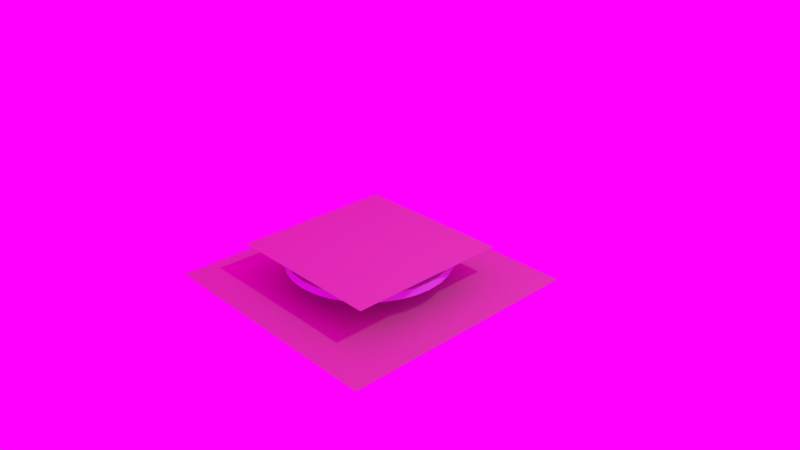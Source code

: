 # Source: Dish.blend  (saved by Blender 2.79.0; exported with 4.5.12 LTS)
import bpy
from mathutils import Matrix  # noqa: F401  (used for matrix-valued properties, if any)

bpy.ops.wm.read_factory_settings(use_empty=True)
scene = bpy.context.scene
scene.name = 'Scene'

# ---- collections
col_collection_1 = bpy.data.collections.new('Collection 1'); scene.collection.children.link(col_collection_1)

# ---- images (referenced by path relative to the original .blend; pixels are not part of the script)
import os
ASSET_DIR = os.environ.get("B2B_ASSET_DIR", "")  # directory of the original .blend (textures are referenced by path, not embedded)
HERE = os.path.dirname(os.path.abspath(__file__))  # packed textures are extracted next to this script under _unpacked/

def load_image(name, relpath, width, height, colorspace="sRGB"):
    """Load a texture the original file referenced (path relative to the .blend, or extracted next to this script)."""
    p = next((c for c in (os.path.join(HERE, relpath), os.path.join(ASSET_DIR, relpath)) if relpath and os.path.exists(c)), "")
    if p:
        img = bpy.data.images.load(p, check_existing=True)
        img.name = name
    else:  # same state as the original file: an image datablock whose file is absent (Cycles renders it pink)
        img = bpy.data.images.new(name, width, height)
        img.source = "FILE"
        img.filepath = "//" + (relpath or name)
    img.colorspace_settings.name = colorspace
    return img
img_dish_norm = load_image('Dish_norm', 'Dish_AO_dark.png', 1024, 1024, 'sRGB')
img_autumn_forest_04_4k_exr = load_image('autumn_forest_04_4k.exr', 'autumn_forest_04_4k.exr', 1024, 1024, 'Linear Rec.709')

# ---- materials (node trees are filled in below, after node groups)
mat_target_mat = bpy.data.materials.new('target_mat')
mat_target_mat.alpha_threshold = 0.0
mat_target_mat.roughness = 0.5

# ---- material node trees
mat_target_mat.use_nodes = True; mat_target_mat.node_tree.nodes.clear()
_N = mat_target_mat.node_tree.nodes; _L = mat_target_mat.node_tree.links
n0 = _N.new('ShaderNodeOutputMaterial'); n0.name = 'Вывод материала'; n0.location = (300, 300)
n1 = _N.new('ShaderNodeBsdfPrincipled'); n1.name = 'Principled BSDF'; n1.location = (34, 293)
n1.width = 150
n1.subsurface_method = 'BURLEY'
n1.inputs[0].default_value = (0.714, 0.5815, 0.4165, 1.0)
n1.inputs[3].default_value = 1.45
n1.inputs[9].default_value = (1.0, 1.0, 1.0)
n2 = _N.new('ShaderNodeTexImage'); n2.name = 'Изображение-текстура'; n2.location = (-598, 213)
n2.width = 221
n2.image = img_dish_norm
n3 = _N.new('ShaderNodeNormalMap'); n3.name = 'Карта нормалей'; n3.location = (-271, 123)
_L.new(n1.outputs[0], n0.inputs[0])
_L.new(n3.outputs[0], n1.inputs[5])
n0.is_active_output = True

# ---- world
world_world = bpy.data.worlds.new('World'); scene.world = world_world
world_world.use_nodes = True; world_world.node_tree.nodes.clear()
_N = world_world.node_tree.nodes; _L = world_world.node_tree.links
n0 = _N.new('ShaderNodeOutputWorld'); n0.name = 'Вывод окружающей среды'; n0.location = (300, 300)
n1 = _N.new('ShaderNodeBackground'); n1.name = 'Фон'; n1.location = (10, 300)
n2 = _N.new('ShaderNodeTexEnvironment'); n2.name = 'Текстура окр. среды'; n2.location = (-180, 300)
n2.width = 140
n2.image = img_autumn_forest_04_4k_exr
_L.new(n1.outputs[0], n0.inputs[0])
_L.new(n2.outputs[0], n1.inputs[0])
n0.is_active_output = True
world_world.color = (0.05088, 0.05088, 0.05088)
world_world.use_sun_shadow = False
world_world.sun_shadow_jitter_overblur = 0.0
world_world.cycles.sampling_method = 'MANUAL'

# ---- cameras
cam_camera = bpy.data.cameras.new('Camera')
cam_camera.clip_end = 100.0
cam_camera.lens = 35.0
cam_camera.sensor_width = 32.0
cam_camera.sensor_height = 18.0
cam_camera.ortho_scale = 7.314
cam_camera.dof.focus_distance = 0.0

# ---- lights
light_lamp = bpy.data.lights.new('Lamp', 'POINT')
light_lamp.transmission_factor = 0.0
light_lamp.cutoff_distance = 30.0
light_lamp.energy = 100.0
light_lamp.shadow_buffer_clip_start = 1.001
light_lamp.shadow_soft_size = 0.1
light_lamp.shadow_maximum_resolution = 0.006
light_lamp.use_absolute_resolution = True

# ---- meshes
me_001 = bpy.data.meshes.new('Плоскость.001')
me_001.from_pydata([(-1.019, -1.019, 0.0), (1.019, -1.019, 0.0), (-1.019, 1.019, 0.0), (1.019, 1.019, 0.0)], [], [(0, 1, 3, 2)])
_uv = me_001.uv_layers.new(name='UVКарта')
_uv.uv.foreach_set('vector', [0.0001, 9.998e-05, 0.9999, 9.998e-05, 0.9999, 0.9999, 9.998e-05, 0.9999])
me_001.materials.append(mat_target_mat)
me_001.use_remesh_preserve_volume = False
me_001.use_remesh_preserve_attributes = False
me_001.use_mirror_vertex_groups = False
me_001.update()
me_x = bpy.data.meshes.new('Плоскость')
me_x.from_pydata([(-1.019, -1.019, 0.0), (1.019, -1.019, 0.0), (-1.019, 1.019, 0.0), (1.019, 1.019, 0.0)], [], [(0, 1, 3, 2)])
_uv = me_x.uv_layers.new(name='UVКарта')
_uv.uv.foreach_set('vector', [0.0001, 9.998e-05, 0.9999, 9.998e-05, 0.9999, 0.9999, 9.998e-05, 0.9999])
me_x.materials.append(mat_target_mat)
me_x.use_remesh_preserve_volume = False
me_x.use_remesh_preserve_attributes = False
me_x.use_mirror_vertex_groups = False
me_x.update()
me_x_1 = bpy.data.meshes.new('Окружность')
me_x_1.from_pydata([(-1.406e-09, 0.9882, 0.0), (-0.1928, 0.9692, 0.0), (-0.3782, 0.9129, 0.0), (-0.549, 0.8216, 0.0), (-0.6987, 0.6987, 0.0), (-0.8216, 0.549, 0.0), (-0.9129, 0.3782, 0.0), (-0.9692, 0.1928, 0.0), (-0.9882, 7.798e-08, 0.0), (-0.9692, -0.1928, 0.0), (-0.9129, -0.3782, 0.0), (-0.8216, -0.549, 0.0), (-0.6987, -0.6987, 0.0), (-0.549, -0.8216, 0.0), (-0.3782, -0.9129, 0.0), (-0.1928, -0.9692, 0.0), (3.206e-07, -0.9882, 0.0), (0.1928, -0.9692, 0.0), (0.3782, -0.9129, 0.0), (0.549, -0.8216, 0.0), (0.6987, -0.6987, 0.0), (0.8216, -0.549, 0.0), (0.9129, -0.3782, 0.0), (0.9692, -0.1928, 0.0), (0.9882, 9.575e-07, 0.0), (0.9692, 0.1928, 0.0), (0.9129, 0.3782, 0.0), (0.8216, 0.549, 0.0), (0.6987, 0.6987, 0.0), (0.549, 0.8216, 0.0), (0.3782, 0.9129, 0.0), (0.1928, 0.9692, 0.0), (-1.21e-08, 0.8981, 0.0), (-0.1752, 0.8809, 0.0), (-0.3437, 0.8298, 0.0), (-0.499, 0.7468, 0.0), (-0.6351, 0.6351, 0.0), (-0.7468, 0.499, 0.0), (-0.8298, 0.3437, 0.0), (-0.8809, 0.1752, 0.0), (-0.8981, 9.684e-08, 0.0), (-0.8809, -0.1752, 0.0), (-0.8298, -0.3437, 0.0), (-0.7468, -0.499, 0.0), (-0.6351, -0.6351, 0.0), (-0.499, -0.7468, 0.0), (-0.3437, -0.8298, 0.0), (-0.1752, -0.8809, 0.0), (2.806e-07, -0.8981, 0.0), (0.1752, -0.8809, 0.0), (0.3437, -0.8298, 0.0), (0.499, -0.7468, 0.0), (0.6351, -0.6351, 0.0), (0.7468, -0.499, 0.0), (0.8298, -0.3437, 0.0), (0.8809, -0.1752, 0.0), (0.8981, 8.963e-07, 0.0), (0.8809, 0.1752, 0.0), (0.8298, 0.3437, 0.0), (0.7468, 0.499, 0.0), (0.6351, 0.6351, 0.0), (0.499, 0.7468, 0.0), (0.3437, 0.8298, 0.0), (0.1752, 0.8809, 0.0), (-1.886e-08, 0.8381, 0.0), (-0.1635, 0.822, 0.0), (-0.3207, 0.7743, 0.0), (-0.4656, 0.6968, 0.0), (-0.5926, 0.5926, 0.0), (-0.6968, 0.4656, 0.0), (-0.7743, 0.3207, 0.0), (-0.822, 0.1635, 0.0), (-0.8381, 1.11e-07, 0.0), (-0.822, -0.1635, 0.0), (-0.7743, -0.3207, 0.0), (-0.6968, -0.4656, 0.0), (-0.5926, -0.5926, 0.0), (-0.4656, -0.6968, 0.0), (-0.3207, -0.7743, 0.0), (-0.1635, -0.822, 0.0), (2.542e-07, -0.8381, 0.0), (0.1635, -0.822, 0.0), (0.3207, -0.7743, 0.0), (0.4656, -0.6968, 0.0), (0.5926, -0.5926, 0.0), (0.6968, -0.4656, 0.0), (0.7743, -0.3207, 0.0), (0.822, -0.1635, 0.0), (0.8381, 8.57e-07, 0.0), (0.822, 0.1635, 0.0), (0.7743, 0.3207, 0.0), (0.6968, 0.4656, 0.0), (0.5926, 0.5926, 0.0), (0.4656, 0.6968, 0.0), (0.3207, 0.7743, 0.0), (0.1635, 0.822, 0.0), (-2.225e-08, 0.776, 0.0), (-0.1514, 0.7611, 0.0), (-0.297, 0.717, 0.0), (-0.4311, 0.6453, 0.0), (-0.5487, 0.5487, 0.0), (-0.6453, 0.4311, 0.0), (-0.717, 0.297, 0.0), (-0.7611, 0.1514, 0.0), (-0.776, 1.261e-07, 0.0), (-0.7611, -0.1514, 0.0), (-0.717, -0.297, 0.0), (-0.6453, -0.4311, 0.0), (-0.5487, -0.5487, 0.0), (-0.4311, -0.6453, 0.0), (-0.297, -0.717, 0.0), (-0.1514, -0.7611, 0.0), (2.306e-07, -0.776, 0.0), (0.1514, -0.7611, 0.0), (0.297, -0.717, 0.0), (0.4311, -0.6453, 0.0), (0.5487, -0.5487, 0.0), (0.6453, -0.4311, 0.0), (0.717, -0.297, 0.0), (0.7611, -0.1514, 0.0), (0.776, 8.169e-07, 0.0), (0.7611, 0.1514, 0.0), (0.717, 0.297, 0.0), (0.6453, 0.4311, 0.0), (0.5487, 0.5487, 0.0), (0.4311, 0.6453, 0.0), (0.297, 0.717, 0.0), (0.1514, 0.7611, 0.0), (-2.704e-08, 0.7207, 0.0), (-0.1406, 0.7069, 0.0), (-0.2758, 0.6659, 0.0), (-0.4004, 0.5993, 0.0), (-0.5096, 0.5096, 0.0), (-0.5993, 0.4004, 0.0), (-0.6659, 0.2758, 0.0), (-0.7069, 0.1406, 0.0), (-0.7207, 1.37e-07, 0.0), (-0.7069, -0.1406, 0.0), (-0.6659, -0.2758, 0.0), (-0.5993, -0.4004, 0.0), (-0.5096, -0.5096, 0.0), (-0.4004, -0.5993, 0.0), (-0.2758, -0.6659, 0.0), (-0.1406, -0.7069, 0.0), (2.078e-07, -0.7207, 0.0), (0.1406, -0.7069, 0.0), (0.2758, -0.6659, 0.0), (0.4004, -0.5993, 0.0), (0.5096, -0.5096, 0.0), (0.5993, -0.4004, 0.0), (0.6659, -0.2758, 0.0), (0.7069, -0.1406, 0.0), (0.7207, 7.786e-07, 0.0), (0.7069, 0.1406, 0.0), (0.6659, 0.2758, 0.0), (0.5993, 0.4004, 0.0), (0.5096, 0.5096, 0.0), (0.4004, 0.5993, 0.0), (0.2758, 0.6659, 0.0), (0.1406, 0.7069, 0.0), (-4.456e-08, 0.6181, 0.0), (-0.1206, 0.6062, 0.0), (-0.2365, 0.571, 0.0), (-0.3434, 0.5139, 0.0), (-0.437, 0.437, 0.0), (-0.5139, 0.3434, 0.0), (-0.571, 0.2365, 0.0), (-0.6062, 0.1206, 0.0), (-0.6181, 1.589e-07, 0.0), (-0.6062, -0.1206, 0.0), (-0.571, -0.2365, 0.0), (-0.5139, -0.3434, 0.0), (-0.437, -0.437, 0.0), (-0.3434, -0.5139, 0.0), (-0.2365, -0.571, 0.0), (-0.1206, -0.6062, 0.0), (1.568e-07, -0.6181, 0.0), (0.1206, -0.6062, 0.0), (0.2365, -0.571, 0.0), (0.3434, -0.5139, 0.0), (0.437, -0.437, 0.0), (0.5139, -0.3434, 0.0), (0.571, -0.2365, 0.0), (0.6062, -0.1206, 0.0), (0.6181, 7.09e-07, 0.0), (0.6062, 0.1206, 0.0), (0.571, 0.2365, 0.0), (0.5139, 0.3434, 0.0), (0.437, 0.437, 0.0), (0.3434, 0.5139, 0.0), (0.2365, 0.571, 0.0), (0.1206, 0.6062, 0.0), (-4.886e-08, 0.5635, 0.0), (-0.1099, 0.5526, 0.0), (-0.2156, 0.5206, 0.0), (-0.313, 0.4685, 0.0), (-0.3984, 0.3984, 0.0), (-0.4685, 0.313, 0.0), (-0.5206, 0.2156, 0.0), (-0.5526, 0.1099, 0.0), (-0.5635, 1.728e-07, 0.0), (-0.5526, -0.1099, 0.0), (-0.5206, -0.2156, 0.0), (-0.4685, -0.313, 0.0), (-0.3984, -0.3984, 0.0), (-0.313, -0.4685, 0.0), (-0.2156, -0.5206, 0.0), (-0.1099, -0.5526, 0.0), (1.347e-07, -0.5635, 0.0), (0.1099, -0.5526, 0.0), (0.2156, -0.5206, 0.0), (0.313, -0.4685, 0.0), (0.3984, -0.3984, 0.0), (0.4685, -0.313, 0.0), (0.5206, -0.2156, 0.0), (0.5526, -0.1099, 0.0), (0.5635, 6.743e-07, 0.0), (0.5526, 0.1099, 0.0), (0.5206, 0.2156, 0.0), (0.4685, 0.313, 0.0), (0.3984, 0.3984, 0.0), (0.313, 0.4685, 0.0), (0.2156, 0.5206, 0.0), (0.1099, 0.5526, 0.0), (-5.189e-08, 0.5323, 0.0), (-0.1038, 0.5221, 0.0), (-0.2037, 0.4918, 0.0), (-0.2957, 0.4426, 0.0), (-0.3764, 0.3764, 0.0), (-0.4426, 0.2957, 0.0), (-0.4918, 0.2037, 0.0), (-0.5221, 0.1038, 0.0), (-0.5323, 1.805e-07, 0.0), (-0.5221, -0.1038, 0.0), (-0.4918, -0.2037, 0.0), (-0.4426, -0.2957, 0.0), (-0.3764, -0.3764, 0.0), (-0.2957, -0.4426, 0.0), (-0.2037, -0.4918, 0.0), (-0.1038, -0.5221, 0.0), (1.215e-07, -0.5323, 0.0), (0.1038, -0.5221, 0.0), (0.2037, -0.4918, 0.0), (0.2957, -0.4426, 0.0), (0.3764, -0.3764, 0.0), (0.4426, -0.2957, 0.0), (0.4918, -0.2037, 0.0), (0.5221, -0.1038, 0.0), (0.5323, 6.543e-07, 0.0), (0.5221, 0.1038, 0.0), (0.4918, 0.2037, 0.0), (0.4426, 0.2957, 0.0), (0.3764, 0.3764, 0.0), (0.2957, 0.4426, 0.0), (0.2037, 0.4918, 0.0), (0.1038, 0.5221, 0.0), (-5.361e-08, 0.4951, 0.0), (-0.09659, 0.4856, 0.0), (-0.1895, 0.4574, 0.0), (-0.2751, 0.4117, 0.0), (-0.3501, 0.3501, 0.0), (-0.4117, 0.2751, 0.0), (-0.4574, 0.1895, 0.0), (-0.4856, 0.09659, 0.0), (-0.4951, 1.899e-07, 0.0), (-0.4856, -0.09659, 0.0), (-0.4574, -0.1895, 0.0), (-0.4117, -0.2751, 0.0), (-0.3501, -0.3501, 0.0), (-0.2751, -0.4117, 0.0), (-0.1895, -0.4574, 0.0), (-0.09659, -0.4856, 0.0), (1.077e-07, -0.4951, 0.0), (0.09659, -0.4856, 0.0), (0.1895, -0.4574, 0.0), (0.2751, -0.4117, 0.0), (0.3501, -0.3501, 0.0), (0.4117, -0.2751, 0.0), (0.4574, -0.1895, 0.0), (0.4856, -0.09659, 0.0), (0.4951, 6.306e-07, 0.0), (0.4856, 0.09659, 0.0), (0.4574, 0.1895, 0.0), (0.4117, 0.2751, 0.0), (0.3501, 0.3501, 0.0), (0.2751, 0.4117, 0.0), (0.1895, 0.4574, 0.0), (0.09659, 0.4856, 0.0), (-6.606e-08, 0.3747, 0.0), (-0.07309, 0.3675, 0.0), (-0.1434, 0.3461, 0.0), (-0.2081, 0.3115, 0.0), (-0.2649, 0.2649, 0.0), (-0.3115, 0.2081, 0.0), (-0.3461, 0.1434, 0.0), (-0.3675, 0.07309, 0.0), (-0.3747, 2.228e-07, 0.0), (-0.3675, -0.07309, 0.0), (-0.3461, -0.1434, 0.0), (-0.3115, -0.2081, 0.0), (-0.2649, -0.2649, 0.0), (-0.2081, -0.3115, 0.0), (-0.1434, -0.3461, 0.0), (-0.07309, -0.3675, 0.0), (5.602e-08, -0.3747, 0.0), (0.07309, -0.3675, 0.0), (0.1434, -0.3461, 0.0), (0.2081, -0.3115, 0.0), (0.2649, -0.2649, 0.0), (0.3115, -0.2081, 0.0), (0.3461, -0.1434, 0.0), (0.3675, -0.07309, 0.0), (0.3747, 5.563e-07, 0.0), (0.3675, 0.07309, 0.0), (0.3461, 0.1434, 0.0), (0.3115, 0.2081, 0.0), (0.2649, 0.2649, 0.0), (0.2081, 0.3115, 0.0), (0.1434, 0.3461, 0.0), (0.07309, 0.3675, 0.0), (-7.02e-08, 0.3373, 0.0), (-0.06581, 0.3308, 0.0), (-0.1291, 0.3116, 0.0), (-0.1874, 0.2805, 0.0), (-0.2385, 0.2385, 0.0), (-0.2805, 0.1874, 0.0), (-0.3116, 0.1291, 0.0), (-0.3308, 0.06581, 0.0), (-0.3373, 2.321e-07, 0.0), (-0.3308, -0.06581, 0.0), (-0.3116, -0.1291, 0.0), (-0.2805, -0.1874, 0.0), (-0.2385, -0.2385, 0.0), (-0.1874, -0.2805, 0.0), (-0.1291, -0.3116, 0.0), (-0.06581, -0.3308, 0.0), (3.971e-08, -0.3373, 0.0), (0.06581, -0.3308, 0.0), (0.1291, -0.3116, 0.0), (0.1874, -0.2805, 0.0), (0.2385, -0.2385, 0.0), (0.2805, -0.1874, 0.0), (0.3116, -0.1291, 0.0), (0.3308, -0.06581, 0.0), (0.3373, 5.324e-07, 0.0), (0.3308, 0.06581, 0.0), (0.3116, 0.1291, 0.0), (0.2805, 0.1874, 0.0), (0.2385, 0.2385, 0.0), (0.1874, 0.2805, 0.0), (0.1291, 0.3116, 0.0), (0.06581, 0.3308, 0.0), (-7.204e-08, 0.3041, 0.0), (-0.05934, 0.2983, 0.0), (-0.1164, 0.281, 0.0), (-0.169, 0.2529, 0.0), (-0.2151, 0.2151, 0.0), (-0.2529, 0.169, 0.0), (-0.281, 0.1164, 0.0), (-0.2983, 0.05934, 0.0), (-0.3041, 2.406e-07, 0.0), (-0.2983, -0.05934, 0.0), (-0.281, -0.1164, 0.0), (-0.2529, -0.169, 0.0), (-0.2151, -0.2151, 0.0), (-0.169, -0.2529, 0.0), (-0.1164, -0.281, 0.0), (-0.05934, -0.2983, 0.0), (2.706e-08, -0.3041, 0.0), (0.05934, -0.2983, 0.0), (0.1164, -0.281, 0.0), (0.169, -0.2529, 0.0), (0.2151, -0.2151, 0.0), (0.2529, -0.169, 0.0), (0.281, -0.1164, 0.0), (0.2983, -0.05933, 0.0), (0.3041, 5.113e-07, 0.0), (0.2983, 0.05934, 0.0), (0.281, 0.1164, 0.0), (0.2529, 0.169, 0.0), (0.2151, 0.2151, 0.0), (0.169, 0.2529, 0.0), (0.1164, 0.281, 0.0), (0.05933, 0.2983, 0.0), (-7.481e-08, 0.2723, 0.0), (-0.05313, 0.2671, 0.0), (-0.1042, 0.2516, 0.0), (-0.1513, 0.2264, 0.0), (-0.1926, 0.1926, 0.0), (-0.2264, 0.1513, 0.0), (-0.2516, 0.1042, 0.0), (-0.2671, 0.05313, 0.0), (-0.2723, 2.496e-07, 0.0), (-0.2671, -0.05313, 0.0), (-0.2516, -0.1042, 0.0), (-0.2264, -0.1513, 0.0), (-0.1926, -0.1926, 0.0), (-0.1513, -0.2264, 0.0), (-0.1042, -0.2516, 0.0), (-0.05313, -0.2671, 0.0), (1.393e-08, -0.2723, 0.0), (0.05313, -0.2671, 0.0), (0.1042, -0.2516, 0.0), (0.1513, -0.2264, 0.0), (0.1926, -0.1926, 0.0), (0.2264, -0.1513, 0.0), (0.2516, -0.1042, 0.0), (0.2671, -0.05313, 0.0), (0.2723, 4.92e-07, 0.0), (0.2671, 0.05313, 0.0), (0.2516, 0.1042, 0.0), (0.2264, 0.1513, 0.0), (0.1926, 0.1926, 0.0), (0.1513, 0.2264, 0.0), (0.1042, 0.2516, 0.0), (0.05313, 0.2671, 0.0), (-7.834e-08, 0.2377, 0.0), (-0.04637, 0.2331, 0.0), (-0.09096, 0.2196, 0.0), (-0.1321, 0.1976, 0.0), (-0.1681, 0.1681, 0.0), (-0.1976, 0.1321, 0.0), (-0.2196, 0.09096, 0.0), (-0.2331, 0.04637, 0.0), (-0.2377, 2.583e-07, 0.0), (-0.2331, -0.04637, 0.0), (-0.2196, -0.09096, 0.0), (-0.1976, -0.1321, 0.0), (-0.1681, -0.1681, 0.0), (-0.1321, -0.1976, 0.0), (-0.09096, -0.2196, 0.0), (-0.04637, -0.2331, 0.0), (-8.85e-10, -0.2377, 0.0), (0.04637, -0.2331, 0.0), (0.09096, -0.2196, 0.0), (0.1321, -0.1976, 0.0), (0.1681, -0.1681, 0.0), (0.1976, -0.1321, 0.0), (0.2196, -0.09096, 0.0), (0.2331, -0.04637, 0.0), (0.2377, 4.699e-07, 0.0), (0.2331, 0.04637, 0.0), (0.2196, 0.09096, 0.0), (0.1976, 0.1321, 0.0), (0.1681, 0.1681, 0.0), (0.1321, 0.1976, 0.0), (0.09096, 0.2196, 0.0), (0.04637, 0.2331, 0.0), (-8.649e-08, 0.1763, 0.0141), (-0.03439, 0.1729, 0.0141), (-0.06745, 0.1628, 0.0141), (-0.09793, 0.1466, 0.0141), (-0.1246, 0.1246, 0.0141), (-0.1466, 0.09793, 0.0141), (-0.1628, 0.06745, 0.0141), (-0.1729, 0.03439, 0.0141), (-0.1763, 2.735e-07, 0.0141), (-0.1729, -0.03439, 0.0141), (-0.1628, -0.06745, 0.0141), (-0.1466, -0.09793, 0.0141), (-0.1246, -0.1246, 0.0141), (-0.09793, -0.1466, 0.0141), (-0.06745, -0.1628, 0.0141), (-0.03439, -0.1729, 0.0141), (-2.906e-08, -0.1763, 0.0141), (0.03439, -0.1729, 0.0141), (0.06745, -0.1628, 0.0141), (0.09793, -0.1466, 0.0141), (0.1246, -0.1246, 0.0141), (0.1466, -0.09793, 0.0141), (0.1628, -0.06745, 0.0141), (0.1729, -0.03439, 0.0141), (0.1763, 4.304e-07, 0.0141), (0.1729, 0.03439, 0.0141), (0.1628, 0.06745, 0.0141), (0.1466, 0.09793, 0.0141), (0.1246, 0.1246, 0.0141), (0.09793, 0.1466, 0.0141), (0.06745, 0.1628, 0.0141), (0.03439, 0.1729, 0.0141), (-0.1573, 0.8767, -0.0524), (-0.01673, 0.8906, -0.0524), (-0.4809, 0.7498, -0.0524), (-0.3563, 0.8164, -0.0524), (-0.7312, 0.5087, -0.0524), (-0.6415, 0.6179, -0.0524), (-0.8702, 0.1901, -0.0524), (-0.8292, 0.3253, -0.0524), (-0.8767, -0.1573, -0.0524), (-0.8906, -0.01673, -0.0524), (-0.7498, -0.4809, -0.0524), (-0.8164, -0.3563, -0.0524), (-0.5087, -0.7312, -0.0524), (-0.6179, -0.6415, -0.0524), (-0.1901, -0.8702, -0.0524), (-0.3253, -0.8292, -0.0524), (0.1573, -0.8767, -0.0524), (0.01673, -0.8906, -0.0524), (0.4809, -0.7498, -0.0524), (0.3563, -0.8164, -0.0524), (0.7312, -0.5087, -0.0524), (0.6415, -0.6179, -0.0524), (0.8702, -0.1901, -0.0524), (0.8292, -0.3253, -0.0524), (0.8767, 0.1573, -0.0524), (0.8906, 0.01673, -0.0524), (0.7498, 0.4809, -0.0524), (0.8164, 0.3563, -0.0524), (0.5087, 0.7312, -0.0524), (0.6179, 0.6415, -0.0524), (0.1901, 0.8702, -0.0524), (0.3253, 0.8292, -0.0524), (-0.1479, 0.8294, -0.0524), (-0.01673, 0.8423, -0.0524), (-0.4541, 0.7097, -0.0524), (-0.3378, 0.7718, -0.0524), (-0.6911, 0.4819, -0.0524), (-0.6075, 0.5838, -0.0524), (-0.8229, 0.1807, -0.0524), (-0.7846, 0.3069, -0.0524), (-0.8294, -0.1479, -0.0524), (-0.8423, -0.01673, -0.0524), (-0.7097, -0.4541, -0.0524), (-0.7718, -0.3378, -0.0524), (-0.4819, -0.6911, -0.0524), (-0.5838, -0.6075, -0.0524), (-0.1807, -0.8229, -0.0524), (-0.3069, -0.7846, -0.0524), (0.1479, -0.8294, -0.0524), (0.01673, -0.8423, -0.0524), (0.4541, -0.7097, -0.0524), (0.3378, -0.7718, -0.0524), (0.6911, -0.4819, -0.0524), (0.6075, -0.5838, -0.0524), (0.8229, -0.1807, -0.0524), (0.7846, -0.3069, -0.0524), (0.8294, 0.1479, -0.0524), (0.8423, 0.01673, -0.0524), (0.7097, 0.4541, -0.0524), (0.7718, 0.3378, -0.0524), (0.4819, 0.6911, -0.0524), (0.5838, 0.6075, -0.0524), (0.1807, 0.8229, -0.0524), (0.3069, 0.7846, -0.0524), (-0.1363, 0.7573, -0.05564), (-0.01405, 0.7693, -0.05564), (-0.4157, 0.6475, -0.05564), (-0.3074, 0.7054, -0.05564), (-0.6319, 0.4391, -0.05564), (-0.5539, 0.5341, -0.05564), (-0.7518, 0.1639, -0.05564), (-0.7162, 0.2814, -0.05564), (-0.7573, -0.1363, -0.05564), (-0.7693, -0.01405, -0.05564), (-0.6475, -0.4157, -0.05564), (-0.7054, -0.3074, -0.05564), (-0.4391, -0.6319, -0.05564), (-0.5341, -0.5539, -0.05564), (-0.1639, -0.7518, -0.05564), (-0.2814, -0.7162, -0.05564), (0.1363, -0.7573, -0.05564), (0.01405, -0.7693, -0.05564), (0.4157, -0.6475, -0.05564), (0.3074, -0.7054, -0.05564), (0.6319, -0.4391, -0.05564), (0.5539, -0.5341, -0.05564), (0.7518, -0.1639, -0.05564), (0.7162, -0.2814, -0.05564), (0.7573, 0.1363, -0.05564), (0.7693, 0.01405, -0.05564), (0.6475, 0.4157, -0.05564), (0.7054, 0.3074, -0.05564), (0.4391, 0.6319, -0.05564), (0.5341, 0.5539, -0.05564), (0.1639, 0.7518, -0.05564), (0.2814, 0.7162, -0.05564), (-0.1276, 0.7135, -0.05564), (-0.01405, 0.7247, -0.05564), (-0.3909, 0.6104, -0.05564), (-0.2903, 0.6641, -0.05564), (-0.5947, 0.4143, -0.05564), (-0.5224, 0.5025, -0.05564), (-0.708, 0.1552, -0.05564), (-0.6749, 0.2643, -0.05564), (-0.7135, -0.1276, -0.05564), (-0.7247, -0.01405, -0.05564), (-0.6104, -0.3909, -0.05564), (-0.6641, -0.2903, -0.05564), (-0.4143, -0.5947, -0.05564), (-0.5025, -0.5224, -0.05564), (-0.1552, -0.708, -0.05564), (-0.2643, -0.6749, -0.05564), (0.1276, -0.7135, -0.05564), (0.01405, -0.7247, -0.05564), (0.3909, -0.6104, -0.05564), (0.2903, -0.6641, -0.05564), (0.5947, -0.4143, -0.05564), (0.5224, -0.5025, -0.05564), (0.708, -0.1552, -0.05564), (0.6749, -0.2643, -0.05564), (0.7135, 0.1276, -0.05564), (0.7247, 0.01405, -0.05564), (0.6104, 0.3909, -0.05564), (0.6641, 0.2903, -0.05564), (0.4143, 0.5947, -0.05564), (0.5025, 0.5224, -0.05564), (0.1552, 0.708, -0.05564), (0.2643, 0.6749, -0.05564), (0.0, 1.0, 0.0234), (-0.1951, 0.9808, 0.0234), (-0.3827, 0.9239, 0.0234), (-0.5556, 0.8315, 0.0234), (-0.7071, 0.7071, 0.0234), (-0.8315, 0.5556, 0.0234), (-0.9239, 0.3827, 0.0234), (-0.9808, 0.1951, 0.0234), (-1.0, 7.55e-08, 0.0234), (-0.9808, -0.1951, 0.0234), (-0.9239, -0.3827, 0.0234), (-0.8315, -0.5556, 0.0234), (-0.7071, -0.7071, 0.0234), (-0.5556, -0.8315, 0.0234), (-0.3827, -0.9239, 0.0234), (-0.1951, -0.9808, 0.0234), (3.258e-07, -1.0, 0.0234), (0.1951, -0.9808, 0.0234), (0.3827, -0.9239, 0.0234), (0.5556, -0.8315, 0.0234), (0.7071, -0.7071, 0.0234), (0.8315, -0.5556, 0.0234), (0.9239, -0.3827, 0.0234), (0.9808, -0.1951, 0.0234), (1.0, 9.656e-07, 0.0234), (0.9808, 0.1951, 0.0234), (0.9239, 0.3827, 0.0234), (0.8315, 0.5556, 0.0234), (0.7071, 0.7071, 0.0234), (0.5556, 0.8315, 0.0234), (0.3827, 0.9239, 0.0234), (0.1951, 0.9808, 0.0234), (8.73e-09, 1.074, 0.0234), (-0.2094, 1.053, 0.0234), (-0.4108, 0.9918, 0.0234), (-0.5964, 0.8926, 0.0234), (-0.7591, 0.7591, 0.0234), (-0.8926, 0.5964, 0.0234), (-0.9918, 0.4108, 0.0234), (-1.053, 0.2094, 0.0234), (-1.074, 6.01e-08, 0.0234), (-1.053, -0.2094, 0.0234), (-0.9918, -0.4108, 0.0234), (-0.8926, -0.5964, 0.0234), (-0.7591, -0.7591, 0.0234), (-0.5964, -0.8926, 0.0234), (-0.4108, -0.9918, 0.0234), (-0.2094, -1.053, 0.0234), (3.585e-07, -1.074, 0.0234), (0.2094, -1.053, 0.0234), (0.4108, -0.9918, 0.0234), (0.5964, -0.8926, 0.0234), (0.7591, -0.7591, 0.0234), (0.8926, -0.5964, 0.0234), (0.9918, -0.4108, 0.0234), (1.053, -0.2094, 0.0234), (1.074, 1.016e-06, 0.0234), (1.053, 0.2094, 0.0234), (0.9918, 0.4108, 0.0234), (0.8926, 0.5964, 0.0234), (0.7591, 0.7591, 0.0234), (0.5964, 0.8926, 0.0234), (0.4108, 0.9918, 0.0234), (0.2094, 1.053, 0.0234), (1.089e-08, 1.094, -0.06763), (-0.2134, 1.073, -0.06763), (-0.4187, 1.011, -0.06763), (-0.6078, 0.9097, -0.06763), (-0.7736, 0.7736, -0.06763), (-0.9097, 0.6078, -0.06763), (-1.011, 0.4187, -0.06763), (-1.073, 0.2134, -0.06763), (-1.094, 5.604e-08, -0.06763), (-1.073, -0.2134, -0.06763), (-1.011, -0.4187, -0.06763), (-0.9097, -0.6078, -0.06763), (-0.7736, -0.7736, -0.06763), (-0.6078, -0.9097, -0.06763), (-0.4187, -1.011, -0.06763), (-0.2134, -1.073, -0.06763), (3.674e-07, -1.094, -0.06763), (0.2134, -1.073, -0.06763), (0.4187, -1.011, -0.06763), (0.6078, -0.9097, -0.06763), (0.7736, -0.7736, -0.06763), (0.9097, -0.6078, -0.06763), (1.011, -0.4187, -0.06763), (1.073, -0.2134, -0.06763), (1.094, 1.03e-06, -0.06763), (1.073, 0.2134, -0.06763), (1.011, 0.4187, -0.06763), (0.9097, 0.6078, -0.06763), (0.7736, 0.7736, -0.06763), (0.6078, 0.9097, -0.06763), (0.4187, 1.011, -0.06763), (0.2134, 1.073, -0.06763), (-0.1191, 0.5987, 0.01897), (-4.514e-08, 0.6104, 0.01897), (-0.2336, 0.5639, 0.01897), (-0.3391, 0.5075, 0.01897), (-0.4316, 0.4316, 0.01897), (-0.5075, 0.3391, 0.01897), (-0.5639, 0.2336, 0.01897), (-0.5987, 0.1191, 0.01897), (-0.6104, 1.608e-07, 0.01897), (-0.5987, -0.1191, 0.01897), (-0.5639, -0.2336, 0.01897), (-0.5075, -0.3391, 0.01897), (-0.4316, -0.4316, 0.01897), (-0.3391, -0.5075, 0.01897), (-0.2336, -0.5639, 0.01897), (-0.1191, -0.5987, 0.01897), (1.537e-07, -0.6104, 0.01897), (0.1191, -0.5987, 0.01897), (0.2336, -0.5639, 0.01897), (0.3391, -0.5075, 0.01897), (0.4316, -0.4316, 0.01897), (0.5075, -0.3391, 0.01897), (0.5639, -0.2336, 0.01897), (0.5987, -0.1191, 0.01897), (0.6104, 7.041e-07, 0.01897), (0.5987, 0.1191, 0.01897), (0.5639, 0.2336, 0.01897), (0.5075, 0.3391, 0.01897), (0.4316, 0.4316, 0.01897), (0.3391, 0.5075, 0.01897), (0.2336, 0.5639, 0.01897), (0.1191, 0.5987, 0.01897), (-0.1112, 0.559, 0.01897), (-4.823e-08, 0.5699, 0.01897), (-0.2181, 0.5266, 0.01897), (-0.3166, 0.4739, 0.01897), (-0.403, 0.403, 0.01897), (-0.4739, 0.3166, 0.01897), (-0.5266, 0.2181, 0.01897), (-0.559, 0.1112, 0.01897), (-0.5699, 1.712e-07, 0.01897), (-0.559, -0.1112, 0.01897), (-0.5266, -0.2181, 0.01897), (-0.4739, -0.3166, 0.01897), (-0.403, -0.403, 0.01897), (-0.3166, -0.4739, 0.01897), (-0.2181, -0.5266, 0.01897), (-0.1112, -0.559, 0.01897), (1.375e-07, -0.5699, 0.01897), (0.1112, -0.559, 0.01897), (0.2181, -0.5266, 0.01897), (0.3166, -0.4739, 0.01897), (0.403, -0.403, 0.01897), (0.4739, -0.3166, 0.01897), (0.5266, -0.2181, 0.01897), (0.559, -0.1112, 0.01897), (0.5699, 6.785e-07, 0.01897), (0.559, 0.1112, 0.01897), (0.5266, 0.2181, 0.01897), (0.4739, 0.3166, 0.01897), (0.403, 0.403, 0.01897), (0.3166, 0.4739, 0.01897), (0.2181, 0.5266, 0.01897), (0.1112, 0.559, 0.01897), (-0.09175, 0.5191, -0.03898), (-0.01128, 0.527, -0.03898), (-0.2834, 0.4444, -0.03898), (-0.2121, 0.4826, -0.03898), (-0.4319, 0.3022, -0.03898), (-0.3806, 0.3647, -0.03898), (-0.5147, 0.1139, -0.03898), (-0.4912, 0.1912, -0.03898), (-0.5191, -0.09175, -0.03898), (-0.527, -0.01128, -0.03898), (-0.4444, -0.2834, -0.03898), (-0.4826, -0.2121, -0.03898), (-0.3022, -0.4319, -0.03898), (-0.3647, -0.3806, -0.03898), (-0.1139, -0.5147, -0.03898), (-0.1912, -0.4912, -0.03898), (0.09175, -0.5191, -0.03898), (0.01128, -0.527, -0.03898), (0.2834, -0.4444, -0.03898), (0.2121, -0.4826, -0.03898), (0.4319, -0.3022, -0.03898), (0.3806, -0.3647, -0.03898), (0.5147, -0.1139, -0.03898), (0.4912, -0.1912, -0.03898), (0.5191, 0.09175, -0.03898), (0.527, 0.01128, -0.03898), (0.4444, 0.2834, -0.03898), (0.4826, 0.2121, -0.03898), (0.3022, 0.4319, -0.03898), (0.3647, 0.3806, -0.03898), (0.1139, 0.5147, -0.03898), (0.1912, 0.4912, -0.03898), (-0.08613, 0.4908, -0.03898), (-0.01128, 0.4982, -0.03898), (-0.2674, 0.4205, -0.03898), (-0.2011, 0.4559, -0.03898), (-0.408, 0.2861, -0.03898), (-0.3602, 0.3443, -0.03898), (-0.4864, 0.1083, -0.03898), (-0.4646, 0.1802, -0.03898), (-0.4908, -0.08613, -0.03898), (-0.4982, -0.01128, -0.03898), (-0.4205, -0.2674, -0.03898), (-0.4559, -0.2011, -0.03898), (-0.2861, -0.408, -0.03898), (-0.3443, -0.3602, -0.03898), (-0.1083, -0.4864, -0.03898), (-0.1802, -0.4646, -0.03898), (0.08613, -0.4908, -0.03898), (0.01128, -0.4982, -0.03898), (0.2674, -0.4205, -0.03898), (0.2011, -0.4559, -0.03898), (0.408, -0.2861, -0.03898), (0.3602, -0.3443, -0.03898), (0.4864, -0.1083, -0.03898), (0.4646, -0.1802, -0.03898), (0.4908, 0.08613, -0.03898), (0.4982, 0.01128, -0.03898), (0.4205, 0.2674, -0.03898), (0.4559, 0.2011, -0.03898), (0.2861, 0.408, -0.03898), (0.3443, 0.3602, -0.03898), (0.1082, 0.4864, -0.03898), (0.1802, 0.4646, -0.03898), (-0.0656, 0.3646, -0.02335), (-0.006778, 0.3703, -0.02335), (-0.2001, 0.3117, -0.02335), (-0.148, 0.3396, -0.02335), (-0.3042, 0.2114, -0.02335), (-0.2667, 0.2571, -0.02335), (-0.3619, 0.0789, -0.02335), (-0.3447, 0.1355, -0.02335), (-0.3646, -0.0656, -0.02335), (-0.3703, -0.006777, -0.02335), (-0.3117, -0.2001, -0.02335), (-0.3396, -0.148, -0.02335), (-0.2114, -0.3042, -0.02335), (-0.2571, -0.2667, -0.02335), (-0.0789, -0.3619, -0.02335), (-0.1355, -0.3447, -0.02335), (0.0656, -0.3646, -0.02335), (0.006778, -0.3703, -0.02335), (0.2001, -0.3117, -0.02335), (0.148, -0.3396, -0.02335), (0.3042, -0.2114, -0.02335), (0.2667, -0.2571, -0.02335), (0.3619, -0.0789, -0.02335), (0.3447, -0.1355, -0.02335), (0.3646, 0.0656, -0.02335), (0.3703, 0.006778, -0.02335), (0.3117, 0.2001, -0.02335), (0.3396, 0.148, -0.02335), (0.2114, 0.3042, -0.02335), (0.2571, 0.2667, -0.02335), (0.0789, 0.3619, -0.02335), (0.1355, 0.3447, -0.02335), (-0.05974, 0.3351, -0.02335), (-0.006778, 0.3403, -0.02335), (-0.1834, 0.2867, -0.02335), (-0.1365, 0.3118, -0.02335), (-0.2792, 0.1947, -0.02335), (-0.2454, 0.2358, -0.02335), (-0.3324, 0.07303, -0.02335), (-0.317, 0.124, -0.02335), (-0.3351, -0.05974, -0.02335), (-0.3403, -0.006777, -0.02335), (-0.2867, -0.1834, -0.02335), (-0.3118, -0.1365, -0.02335), (-0.1947, -0.2792, -0.02335), (-0.2358, -0.2454, -0.02335), (-0.07303, -0.3324, -0.02335), (-0.124, -0.317, -0.02335), (0.05974, -0.3351, -0.02335), (0.006778, -0.3403, -0.02335), (0.1834, -0.2867, -0.02335), (0.1365, -0.3118, -0.02335), (0.2792, -0.1947, -0.02335), (0.2454, -0.2358, -0.02335), (0.3324, -0.07303, -0.02335), (0.317, -0.124, -0.02335), (0.3351, 0.05974, -0.02335), (0.3403, 0.006778, -0.02335), (0.2867, 0.1834, -0.02335), (0.3118, 0.1365, -0.02335), (0.1947, 0.2792, -0.02335), (0.2358, 0.2454, -0.02335), (0.07303, 0.3324, -0.02335), (0.124, 0.317, -0.02335), (-0.05823, 0.2927, -0.02335), (-7.253e-08, 0.2985, -0.02335), (-0.1142, 0.2757, -0.02335), (-0.1658, 0.2482, -0.02335), (-0.211, 0.211, -0.02335), (-0.2482, 0.1658, -0.02335), (-0.2757, 0.1142, -0.02335), (-0.2927, 0.05823, -0.02335), (-0.2985, 2.422e-07, -0.02335), (-0.2927, -0.05823, -0.02335), (-0.2757, -0.1142, -0.02335), (-0.2482, -0.1658, -0.02335), (-0.211, -0.211, -0.02335), (-0.1658, -0.2482, -0.02335), (-0.1142, -0.2757, -0.02335), (-0.05823, -0.2927, -0.02335), (2.472e-08, -0.2985, -0.02335), (0.05823, -0.2927, -0.02335), (0.1142, -0.2757, -0.02335), (0.1658, -0.2482, -0.02335), (0.211, -0.211, -0.02335), (0.2482, -0.1658, -0.02335), (0.2757, -0.1142, -0.02335), (0.2927, -0.05823, -0.02335), (0.2985, 5.079e-07, -0.02335), (0.2927, 0.05823, -0.02335), (0.2757, 0.1142, -0.02335), (0.2482, 0.1658, -0.02335), (0.211, 0.211, -0.02335), (0.1658, 0.2482, -0.02335), (0.1142, 0.2757, -0.02335), (0.05823, 0.2927, -0.02335), (-0.05437, 0.2733, -0.02335), (-7.416e-08, 0.2787, -0.02335), (-0.1066, 0.2575, -0.02335), (-0.1548, 0.2317, -0.02335), (-0.1971, 0.1971, -0.02335), (-0.2317, 0.1548, -0.02335), (-0.2575, 0.1066, -0.02335), (-0.2733, 0.05437, -0.02335), (-0.2787, 2.479e-07, -0.02335), (-0.2733, -0.05437, -0.02335), (-0.2575, -0.1066, -0.02335), (-0.2317, -0.1548, -0.02335), (-0.1971, -0.1971, -0.02335), (-0.1548, -0.2317, -0.02335), (-0.1066, -0.2575, -0.02335), (-0.05437, -0.2733, -0.02335), (1.664e-08, -0.2787, -0.02335), (0.05437, -0.2733, -0.02335), (0.1066, -0.2575, -0.02335), (0.1548, -0.2317, -0.02335), (0.1971, -0.1971, -0.02335), (0.2317, -0.1548, -0.02335), (0.2575, -0.1066, -0.02335), (0.2733, -0.05437, -0.02335), (0.2787, 4.96e-07, -0.02335), (0.2733, 0.05437, -0.02335), (0.2575, 0.1066, -0.02335), (0.2317, 0.1548, -0.02335), (0.1971, 0.1971, -0.02335), (0.1548, 0.2317, -0.02335), (0.1066, 0.2575, -0.02335), (0.05437, 0.2733, -0.02335), (-8.704e-08, 0.1688, 0.0141), (-0.03292, 0.1655, 0.0141), (-0.06458, 0.1559, 0.0141), (-0.09376, 0.1403, 0.0141), (-0.1193, 0.1193, 0.0141), (-0.1403, 0.09376, 0.0141), (-0.1559, 0.06458, 0.0141), (-0.1655, 0.03292, 0.0141), (-0.1688, 2.755e-07, 0.0141), (-0.1655, -0.03292, 0.0141), (-0.1559, -0.06458, 0.0141), (-0.1403, -0.09376, 0.0141), (-0.1193, -0.1193, 0.0141), (-0.09376, -0.1403, 0.0141), (-0.06458, -0.1559, 0.0141), (-0.03292, -0.1655, 0.0141), (-3.206e-08, -0.1688, 0.0141), (0.03292, -0.1655, 0.0141), (0.06458, -0.1559, 0.0141), (0.09376, -0.1403, 0.0141), (0.1193, -0.1193, 0.0141), (0.1403, -0.09376, 0.0141), (0.1559, -0.06458, 0.0141), (0.1655, -0.03292, 0.0141), (0.1688, 4.257e-07, 0.0141), (0.1655, 0.03292, 0.0141), (0.1559, 0.06458, 0.0141), (0.1403, 0.09376, 0.0141), (0.1193, 0.1193, 0.0141), (0.09376, 0.1403, 0.0141), (0.06458, 0.1559, 0.0141), (0.03292, 0.1655, 0.0141), (-0.03439, 0.1729, 0.0218), (-8.649e-08, 0.1763, 0.0218), (-0.06745, 0.1628, 0.0218), (-0.09793, 0.1466, 0.0218), (-0.1246, 0.1246, 0.0218), (-0.1466, 0.09793, 0.0218), (-0.1628, 0.06745, 0.0218), (-0.1729, 0.03439, 0.0218), (-0.1763, 2.735e-07, 0.0218), (-0.1729, -0.03439, 0.0218), (-0.1628, -0.06745, 0.0218), (-0.1466, -0.09793, 0.0218), (-0.1246, -0.1246, 0.0218), (-0.09793, -0.1466, 0.0218), (-0.06745, -0.1628, 0.0218), (-0.03439, -0.1729, 0.0218), (-2.906e-08, -0.1763, 0.0218), (0.03439, -0.1729, 0.0218), (0.06745, -0.1628, 0.0218), (0.09793, -0.1466, 0.0218), (0.1246, -0.1246, 0.0218), (0.1466, -0.09793, 0.0218), (0.1628, -0.06745, 0.0218), (0.1729, -0.03439, 0.0218), (0.1763, 4.304e-07, 0.0218), (0.1729, 0.03439, 0.0218), (0.1628, 0.06745, 0.0218), (0.1466, 0.09793, 0.0218), (0.1246, 0.1246, 0.0218), (0.09793, 0.1466, 0.0218), (0.06745, 0.1628, 0.0218), (0.03439, 0.1729, 0.0218), (-0.03292, 0.1655, 0.0218), (-8.704e-08, 0.1688, 0.0218), (-0.06458, 0.1559, 0.0218), (-0.09376, 0.1403, 0.0218), (-0.1193, 0.1193, 0.0218), (-0.1403, 0.09376, 0.0218), (-0.1559, 0.06458, 0.0218), (-0.1655, 0.03292, 0.0218), (-0.1688, 2.755e-07, 0.0218), (-0.1655, -0.03292, 0.0218), (-0.1559, -0.06458, 0.0218), (-0.1403, -0.09376, 0.0218), (-0.1193, -0.1193, 0.0218), (-0.09376, -0.1403, 0.0218), (-0.06458, -0.1559, 0.0218), (-0.03292, -0.1655, 0.0218), (-3.206e-08, -0.1688, 0.0218), (0.03292, -0.1655, 0.0218), (0.06458, -0.1559, 0.0218), (0.09376, -0.1403, 0.0218), (0.1193, -0.1193, 0.0218), (0.1403, -0.09376, 0.0218), (0.1559, -0.06458, 0.0218), (0.1655, -0.03292, 0.0218), (0.1688, 4.257e-07, 0.0218), (0.1655, 0.03292, 0.0218), (0.1559, 0.06458, 0.0218), (0.1403, 0.09376, 0.0218), (0.1193, 0.1193, 0.0218), (0.09376, 0.1403, 0.0218), (0.06458, 0.1559, 0.0218), (0.03292, 0.1655, 0.0218), (-9.441e-08, 0.1053, 0.0141), (-0.02055, 0.1033, 0.0141), (-0.04032, 0.09733, 0.0141), (-0.05853, 0.08759, 0.0141), (-0.07449, 0.07449, 0.0141), (-0.08759, 0.05853, 0.0141), (-0.09733, 0.04032, 0.0141), (-0.1033, 0.02055, 0.0141), (-0.1053, 2.926e-07, 0.0141), (-0.1033, -0.02055, 0.0141), (-0.09733, -0.04031, 0.0141), (-0.08759, -0.05853, 0.0141), (-0.07449, -0.07449, 0.0141), (-0.05853, -0.08759, 0.0141), (-0.04032, -0.09733, 0.0141), (-0.02055, -0.1033, 0.0141), (-6.008e-08, -0.1053, 0.0141), (0.02055, -0.1033, 0.0141), (0.04032, -0.09733, 0.0141), (0.05853, -0.08759, 0.0141), (0.07449, -0.07449, 0.0141), (0.08759, -0.05853, 0.0141), (0.09733, -0.04031, 0.0141), (0.1033, -0.02055, 0.0141), (0.1053, 3.863e-07, 0.0141), (0.1033, 0.02055, 0.0141), (0.09733, 0.04032, 0.0141), (0.08759, 0.05853, 0.0141), (0.07449, 0.07449, 0.0141), (0.05853, 0.08759, 0.0141), (0.04031, 0.09733, 0.0141), (0.02055, 0.1033, 0.0141), (-1.098e-07, 0.02084, 0.0141), (-0.004066, 0.02044, 0.0141), (-0.007977, 0.01926, 0.0141), (-0.01158, 0.01733, 0.0141), (-0.01474, 0.01474, 0.0141), (-0.01733, 0.01158, 0.0141), (-0.01926, 0.007977, 0.0141), (-0.02044, 0.004067, 0.0141), (-0.02084, 3.113e-07, 0.0141), (-0.02044, -0.004066, 0.0141), (-0.01926, -0.007976, 0.0141), (-0.01733, -0.01158, 0.0141), (-0.01474, -0.01474, 0.0141), (-0.01158, -0.01733, 0.0141), (-0.007977, -0.01926, 0.0141), (-0.004066, -0.02044, 0.0141), (-1.03e-07, -0.02084, 0.0141), (0.004066, -0.02044, 0.0141), (0.007976, -0.01926, 0.0141), (0.01158, -0.01733, 0.0141), (0.01474, -0.01474, 0.0141), (0.01733, -0.01158, 0.0141), (0.01926, -0.007976, 0.0141), (0.02044, -0.004066, 0.0141), (0.02084, 3.299e-07, 0.0141), (0.02044, 0.004067, 0.0141), (0.01926, 0.007977, 0.0141), (0.01733, 0.01158, 0.0141), (0.01474, 0.01474, 0.0141), (0.01158, 0.01733, 0.0141), (0.007976, 0.01926, 0.0141), (0.004066, 0.02044, 0.0141), (0.001044, 0.09808, 0.001529), (0.05362, 0.08213, 0.001529), (0.0385, 0.09021, 0.001529), (0.08097, 0.05536, 0.001529), (0.07009, 0.06861, 0.001529), (0.09599, 0.02016, 0.001529), (0.09101, 0.03657, 0.001529), (0.0964, -0.01811, 0.001529), (0.09808, -0.001044, 0.001529), (0.08213, -0.05362, 0.001529), (0.09021, -0.0385, 0.001529), (0.05536, -0.08097, 0.001529), (0.06861, -0.07009, 0.001529), (0.02016, -0.09599, 0.001529), (0.03657, -0.09101, 0.001529), (-0.01811, -0.0964, 0.001529), (-0.001044, -0.09808, 0.001529), (-1.128e-07, 3.168e-07, 0.0141), (-0.05362, -0.08213, 0.001529), (-0.0385, -0.09021, 0.001529), (-0.08097, -0.05536, 0.001529), (-0.07009, -0.06861, 0.001529), (-0.09599, -0.02016, 0.001529), (-0.09101, -0.03657, 0.001529), (-0.0964, 0.01811, 0.001529), (-0.09808, 0.001044, 0.001529), (-0.08213, 0.05362, 0.001529), (-0.09021, 0.0385, 0.001529), (-0.05536, 0.08097, 0.001529), (-0.06861, 0.07009, 0.001529), (-0.02016, 0.09599, 0.001529), (-0.03657, 0.09101, 0.001529), (0.01811, 0.0964, 0.001529), (-0.009716, 0.02618, 0.001529), (-0.006469, 0.02717, 0.001529), (-0.019, 0.02047, 0.001529), (-0.01637, 0.02263, 0.001529), (-0.02538, 0.01164, 0.001529), (-0.02378, 0.01464, 0.001529), (-0.02791, 0.001044, 0.001529), (-0.02758, 0.004421, 0.001529), (-0.02618, -0.009715, 0.001529), (-0.02717, -0.006468, 0.001529), (-0.02047, -0.019, 0.001529), (-0.02262, -0.01637, 0.001529), (-0.01164, -0.02538, 0.001529), (-0.01464, -0.02378, 0.001529), (-0.001044, -0.02791, 0.001529), (-0.004421, -0.02758, 0.001529), (0.009715, -0.02618, 0.001529), (0.006469, -0.02717, 0.001529), (0.019, -0.02047, 0.001529), (0.01637, -0.02262, 0.001529), (0.02538, -0.01164, 0.001529), (0.02378, -0.01464, 0.001529), (0.02791, -0.001044, 0.001529), (0.02758, -0.00442, 0.001529), (0.02618, 0.009716, 0.001529), (0.02717, 0.006469, 0.001529), (0.02047, 0.019, 0.001529), (0.02262, 0.01637, 0.001529), (0.01164, 0.02538, 0.001529), (0.01464, 0.02379, 0.001529), (0.001044, 0.02791, 0.001529), (0.00442, 0.02758, 0.001529)], [], [(15, 14, 46, 47), (2, 1, 33, 34), (29, 28, 60, 61), (16, 15, 47, 48), (3, 2, 34, 35), (30, 29, 61, 62), (17, 16, 48, 49), (4, 3, 35, 36), (31, 30, 62, 63), (18, 17, 49, 50), (5, 4, 36, 37), (0, 31, 63, 32), (19, 18, 50, 51), (6, 5, 37, 38), (20, 19, 51, 52), (7, 6, 38, 39), (21, 20, 52, 53), (8, 7, 39, 40), (22, 21, 53, 54), (9, 8, 40, 41), (23, 22, 54, 55), (10, 9, 41, 42), (24, 23, 55, 56), (11, 10, 42, 43), (25, 24, 56, 57), (12, 11, 43, 44), (26, 25, 57, 58), (13, 12, 44, 45), (27, 26, 58, 59), (14, 13, 45, 46), (1, 0, 32, 33), (28, 27, 59, 60), (65, 33, 480, 512), (42, 41, 73, 74), (56, 55, 87, 88), (37, 36, 485, 484), (63, 62, 511, 510), (44, 43, 75, 76), (58, 57, 89, 90), (82, 83, 530, 531), (32, 64, 513, 481), (46, 45, 77, 78), (46, 78, 527, 495), (60, 59, 91, 92), (35, 34, 483, 482), (34, 33, 65, 66), (61, 60, 509, 508), (48, 47, 79, 80), (80, 81, 528, 529), (62, 61, 93, 94), (91, 59, 506, 538), (36, 35, 67, 68), (77, 45, 492, 524), (50, 49, 81, 82), (33, 32, 481, 480), (32, 63, 95, 64), (59, 58, 507, 506), (38, 37, 69, 70), (52, 51, 83, 84), (78, 79, 526, 527), (58, 90, 539, 507), (40, 39, 71, 72), (54, 53, 85, 86), (44, 76, 525, 493), (90, 89, 121, 122), (77, 76, 108, 109), (91, 90, 122, 123), (78, 77, 109, 110), (65, 64, 96, 97), (92, 91, 123, 124), (79, 78, 110, 111), (66, 65, 97, 98), (93, 92, 124, 125), (80, 79, 111, 112), (67, 66, 98, 99), (94, 93, 125, 126), (81, 80, 112, 113), (68, 67, 99, 100), (95, 94, 126, 127), (82, 81, 113, 114), (69, 68, 100, 101), (64, 95, 127, 96), (83, 82, 114, 115), (70, 69, 101, 102), (84, 83, 115, 116), (71, 70, 102, 103), (85, 84, 116, 117), (72, 71, 103, 104), (86, 85, 117, 118), (73, 72, 104, 105), (87, 86, 118, 119), (74, 73, 105, 106), (88, 87, 119, 120), (75, 74, 106, 107), (89, 88, 120, 121), (76, 75, 107, 108), (150, 151, 598, 599), (112, 111, 143, 144), (135, 103, 550, 582), (126, 125, 157, 158), (116, 148, 597, 565), (100, 99, 131, 132), (103, 102, 551, 550), (114, 113, 145, 146), (148, 149, 596, 597), (96, 127, 159, 128), (102, 134, 583, 551), (102, 101, 133, 134), (116, 115, 147, 148), (147, 115, 562, 594), (101, 100, 549, 548), (104, 103, 135, 136), (118, 117, 149, 150), (127, 126, 575, 574), (146, 147, 594, 595), (106, 105, 137, 138), (120, 119, 151, 152), (96, 128, 577, 545), (133, 101, 548, 580), (108, 107, 139, 140), (122, 121, 153, 154), (99, 98, 547, 546), (125, 124, 573, 572), (110, 109, 141, 142), (144, 145, 592, 593), (124, 123, 155, 156), (114, 146, 595, 563), (98, 97, 129, 130), (128, 159, 191, 160), (147, 146, 178, 179), (134, 133, 165, 166), (148, 147, 179, 180), (135, 134, 166, 167), (149, 148, 180, 181), (136, 135, 167, 168), (150, 149, 181, 182), (137, 136, 168, 169), (151, 150, 182, 183), (138, 137, 169, 170), (152, 151, 183, 184), (139, 138, 170, 171), (153, 152, 184, 185), (140, 139, 171, 172), (154, 153, 185, 186), (141, 140, 172, 173), (155, 154, 186, 187), (142, 141, 173, 174), (129, 128, 160, 161), (156, 155, 187, 188), (143, 142, 174, 175), (130, 129, 161, 162), (157, 156, 188, 189), (144, 143, 175, 176), (131, 130, 162, 163), (158, 157, 189, 190), (145, 144, 176, 177), (132, 131, 163, 164), (159, 158, 190, 191), (146, 145, 177, 178), (133, 132, 164, 165), (197, 198, 742, 741), (223, 192, 737, 767), (177, 176, 720, 721), (196, 197, 741, 740), (222, 223, 767, 766), (176, 175, 719, 720), (195, 196, 740, 739), (221, 222, 766, 765), (175, 174, 718, 719), (194, 195, 739, 738), (220, 221, 765, 764), (174, 173, 717, 718), (193, 194, 738, 736), (219, 220, 764, 763), (173, 172, 716, 717), (192, 193, 736, 737), (218, 219, 763, 762), (172, 171, 715, 716), (217, 218, 762, 761), (171, 170, 714, 715), (216, 217, 761, 760), (170, 169, 713, 714), (215, 216, 760, 759), (169, 168, 712, 713), (214, 215, 759, 758), (168, 167, 711, 712), (213, 214, 758, 757), (167, 166, 710, 711), (212, 213, 757, 756), (166, 165, 709, 710), (160, 191, 735, 705), (211, 212, 756, 755), (217, 216, 248, 249), (204, 203, 235, 236), (218, 217, 249, 250), (205, 204, 236, 237), (219, 218, 250, 251), (206, 205, 237, 238), (193, 192, 224, 225), (220, 219, 251, 252), (207, 206, 238, 239), (194, 193, 225, 226), (221, 220, 252, 253), (208, 207, 239, 240), (195, 194, 226, 227), (222, 221, 253, 254), (209, 208, 240, 241), (196, 195, 227, 228), (223, 222, 254, 255), (210, 209, 241, 242), (197, 196, 228, 229), (192, 223, 255, 224), (211, 210, 242, 243), (198, 197, 229, 230), (212, 211, 243, 244), (199, 198, 230, 231), (213, 212, 244, 245), (200, 199, 231, 232), (214, 213, 245, 246), (201, 200, 232, 233), (215, 214, 246, 247), (202, 201, 233, 234), (216, 215, 247, 248), (203, 202, 234, 235), (246, 278, 823, 791), (252, 251, 283, 284), (232, 264, 809, 777), (226, 225, 257, 258), (237, 236, 781, 780), (240, 239, 271, 272), (256, 257, 800, 801), (254, 253, 285, 286), (282, 283, 826, 827), (228, 227, 259, 260), (277, 245, 788, 820), (242, 241, 273, 274), (263, 231, 774, 806), (224, 255, 287, 256), (235, 234, 779, 778), (230, 229, 261, 262), (244, 243, 275, 276), (280, 281, 824, 825), (244, 276, 821, 789), (232, 231, 263, 264), (246, 245, 277, 278), (230, 262, 807, 775), (233, 232, 777, 776), (234, 233, 265, 266), (248, 247, 279, 280), (278, 279, 822, 823), (275, 243, 786, 818), (236, 235, 267, 268), (250, 249, 281, 282), (261, 229, 772, 804), (231, 230, 775, 774), (238, 237, 269, 270), (260, 259, 291, 292), (287, 286, 318, 319), (274, 273, 305, 306), (261, 260, 292, 293), (256, 287, 319, 288), (275, 274, 306, 307), (262, 261, 293, 294), (276, 275, 307, 308), (263, 262, 294, 295), (277, 276, 308, 309), (264, 263, 295, 296), (278, 277, 309, 310), (265, 264, 296, 297), (279, 278, 310, 311), (266, 265, 297, 298), (280, 279, 311, 312), (267, 266, 298, 299), (281, 280, 312, 313), (268, 267, 299, 300), (282, 281, 313, 314), (269, 268, 300, 301), (283, 282, 314, 315), (270, 269, 301, 302), (257, 256, 288, 289), (284, 283, 315, 316), (271, 270, 302, 303), (258, 257, 289, 290), (285, 284, 316, 317), (272, 271, 303, 304), (259, 258, 290, 291), (286, 285, 317, 318), (273, 272, 304, 305), (301, 300, 845, 844), (409, 410, 954, 953), (296, 295, 327, 328), (310, 309, 341, 342), (321, 289, 832, 864), (408, 409, 953, 952), (298, 297, 329, 330), (312, 311, 343, 344), (288, 320, 865, 833), (299, 298, 843, 842), (300, 299, 331, 332), (314, 313, 345, 346), (407, 408, 952, 951), (302, 334, 879, 847), (302, 301, 333, 334), (406, 407, 951, 950), (316, 315, 347, 348), (347, 315, 858, 890), (290, 289, 321, 322), (297, 296, 841, 840), (304, 303, 335, 336), (405, 406, 950, 949), (318, 317, 349, 350), (333, 301, 844, 876), (292, 291, 323, 324), (404, 405, 949, 948), (306, 305, 337, 338), (314, 346, 891, 859), (288, 319, 351, 320), (295, 294, 839, 838), (294, 293, 325, 326), (308, 307, 339, 340), (330, 329, 361, 362), (344, 343, 375, 376), (331, 330, 362, 363), (345, 344, 376, 377), (332, 331, 363, 364), (346, 345, 377, 378), (333, 332, 364, 365), (347, 346, 378, 379), (334, 333, 365, 366), (321, 320, 352, 353), (348, 347, 379, 380), (335, 334, 366, 367), (322, 321, 353, 354), (349, 348, 380, 381), (336, 335, 367, 368), (323, 322, 354, 355), (350, 349, 381, 382), (337, 336, 368, 369), (324, 323, 355, 356), (351, 350, 382, 383), (338, 337, 369, 370), (325, 324, 356, 357), (320, 351, 383, 352), (339, 338, 370, 371), (326, 325, 357, 358), (340, 339, 371, 372), (327, 326, 358, 359), (341, 340, 372, 373), (328, 327, 359, 360), (342, 341, 373, 374), (329, 328, 360, 361), (343, 342, 374, 375), (403, 404, 948, 947), (300, 332, 877, 845), (352, 383, 927, 897), (402, 403, 947, 946), (345, 313, 856, 888), (293, 292, 837, 836), (383, 382, 926, 927), (401, 402, 946, 945), (331, 299, 842, 874), (382, 381, 925, 926), (400, 401, 945, 944), (312, 344, 889, 857), (291, 290, 835, 834), (381, 380, 924, 925), (399, 400, 944, 943), (298, 330, 875, 843), (380, 379, 923, 924), (398, 399, 943, 942), (343, 311, 854, 886), (289, 288, 833, 832), (379, 378, 922, 923), (397, 398, 942, 941), (329, 297, 840, 872), (378, 377, 921, 922), (396, 397, 941, 940), (310, 342, 887, 855), (377, 376, 920, 921), (395, 396, 940, 939), (296, 328, 873, 841), (376, 375, 919, 920), (394, 395, 939, 938), (341, 309, 852, 884), (400, 399, 431, 432), (387, 386, 418, 419), (414, 413, 445, 446), (401, 400, 432, 433), (388, 387, 419, 420), (415, 414, 446, 447), (402, 401, 433, 434), (389, 388, 420, 421), (384, 415, 447, 416), (403, 402, 434, 435), (390, 389, 421, 422), (404, 403, 435, 436), (391, 390, 422, 423), (405, 404, 436, 437), (392, 391, 423, 424), (406, 405, 437, 438), (393, 392, 424, 425), (407, 406, 438, 439), (394, 393, 425, 426), (408, 407, 439, 440), (395, 394, 426, 427), (409, 408, 440, 441), (396, 395, 427, 428), (410, 409, 441, 442), (397, 396, 428, 429), (411, 410, 442, 443), (398, 397, 429, 430), (385, 384, 416, 417), (412, 411, 443, 444), (399, 398, 430, 431), (386, 385, 417, 418), (413, 412, 444, 445), (435, 434, 466, 467), (422, 421, 453, 454), (436, 435, 467, 468), (423, 422, 454, 455), (437, 436, 468, 469), (424, 423, 455, 456), (438, 437, 469, 470), (425, 424, 456, 457), (439, 438, 470, 471), (426, 425, 457, 458), (440, 439, 471, 472), (427, 426, 458, 459), (441, 440, 472, 473), (428, 427, 459, 460), (442, 441, 473, 474), (429, 428, 460, 461), (443, 442, 474, 475), (430, 429, 461, 462), (417, 416, 448, 449), (444, 443, 475, 476), (431, 430, 462, 463), (418, 417, 449, 450), (445, 444, 476, 477), (432, 431, 463, 464), (419, 418, 450, 451), (446, 445, 477, 478), (433, 432, 464, 465), (420, 419, 451, 452), (447, 446, 478, 479), (434, 433, 465, 466), (421, 420, 452, 453), (416, 447, 479, 448), (60, 92, 541, 509), (84, 85, 532, 533), (39, 38, 487, 486), (79, 47, 494, 526), (34, 66, 515, 483), (86, 87, 534, 535), (41, 40, 489, 488), (93, 61, 508, 540), (48, 80, 529, 497), (88, 89, 536, 537), (43, 42, 491, 490), (67, 35, 482, 514), (62, 94, 543, 511), (90, 91, 538, 539), (64, 65, 512, 513), (45, 44, 493, 492), (81, 49, 496, 528), (36, 68, 517, 485), (92, 93, 540, 541), (66, 67, 514, 515), (47, 46, 495, 494), (95, 63, 510, 542), (50, 82, 531, 499), (94, 95, 542, 543), (68, 69, 516, 517), (49, 48, 497, 496), (69, 37, 484, 516), (83, 51, 498, 530), (54, 86, 535, 503), (70, 71, 518, 519), (51, 50, 499, 498), (38, 70, 519, 487), (87, 55, 502, 534), (52, 84, 533, 501), (73, 41, 488, 520), (72, 73, 520, 521), (53, 52, 501, 500), (71, 39, 486, 518), (42, 74, 523, 491), (85, 53, 500, 532), (56, 88, 537, 505), (74, 75, 522, 523), (55, 54, 503, 502), (40, 72, 521, 489), (75, 43, 490, 522), (89, 57, 504, 536), (76, 77, 524, 525), (57, 56, 505, 504), (105, 104, 553, 552), (149, 117, 564, 596), (104, 136, 585, 553), (152, 153, 600, 601), (107, 106, 555, 554), (118, 150, 599, 567), (137, 105, 552, 584), (154, 155, 602, 603), (128, 129, 576, 577), (109, 108, 557, 556), (151, 119, 566, 598), (106, 138, 587, 555), (156, 157, 604, 605), (130, 131, 578, 579), (111, 110, 559, 558), (120, 152, 601, 569), (139, 107, 554, 586), (158, 159, 606, 607), (132, 133, 580, 581), (113, 112, 561, 560), (153, 121, 568, 600), (108, 140, 589, 557), (124, 156, 605, 573), (134, 135, 582, 583), (115, 114, 563, 562), (122, 154, 603, 571), (157, 125, 572, 604), (141, 109, 556, 588), (143, 111, 558, 590), (136, 137, 584, 585), (117, 116, 565, 564), (155, 123, 570, 602), (112, 144, 593, 561), (110, 142, 591, 559), (98, 130, 579, 547), (138, 139, 586, 587), (119, 118, 567, 566), (129, 97, 544, 576), (131, 99, 546, 578), (126, 158, 607, 575), (140, 141, 588, 589), (121, 120, 569, 568), (145, 113, 560, 592), (100, 132, 581, 549), (142, 143, 590, 591), (123, 122, 571, 570), (97, 96, 545, 544), (159, 127, 574, 606), (17, 18, 626, 625), (4, 5, 613, 612), (31, 0, 608, 639), (18, 19, 627, 626), (5, 6, 614, 613), (19, 20, 628, 627), (6, 7, 615, 614), (20, 21, 629, 628), (7, 8, 616, 615), (21, 22, 630, 629), (8, 9, 617, 616), (22, 23, 631, 630), (9, 10, 618, 617), (23, 24, 632, 631), (10, 11, 619, 618), (24, 25, 633, 632), (11, 12, 620, 619), (25, 26, 634, 633), (12, 13, 621, 620), (26, 27, 635, 634), (13, 14, 622, 621), (0, 1, 609, 608), (27, 28, 636, 635), (14, 15, 623, 622), (1, 2, 610, 609), (28, 29, 637, 636), (15, 16, 624, 623), (2, 3, 611, 610), (29, 30, 638, 637), (16, 17, 625, 624), (3, 4, 612, 611), (30, 31, 639, 638), (634, 635, 667, 666), (621, 622, 654, 653), (608, 609, 641, 640), (635, 636, 668, 667), (622, 623, 655, 654), (609, 610, 642, 641), (636, 637, 669, 668), (623, 624, 656, 655), (610, 611, 643, 642), (637, 638, 670, 669), (624, 625, 657, 656), (611, 612, 644, 643), (638, 639, 671, 670), (625, 626, 658, 657), (612, 613, 645, 644), (639, 608, 640, 671), (626, 627, 659, 658), (613, 614, 646, 645), (627, 628, 660, 659), (614, 615, 647, 646), (628, 629, 661, 660), (615, 616, 648, 647), (629, 630, 662, 661), (616, 617, 649, 648), (630, 631, 663, 662), (617, 618, 650, 649), (631, 632, 664, 663), (618, 619, 651, 650), (632, 633, 665, 664), (619, 620, 652, 651), (633, 634, 666, 665), (620, 621, 653, 652), (642, 643, 675, 674), (669, 670, 702, 701), (656, 657, 689, 688), (643, 644, 676, 675), (670, 671, 703, 702), (657, 658, 690, 689), (644, 645, 677, 676), (671, 640, 672, 703), (658, 659, 691, 690), (645, 646, 678, 677), (659, 660, 692, 691), (646, 647, 679, 678), (660, 661, 693, 692), (647, 648, 680, 679), (661, 662, 694, 693), (648, 649, 681, 680), (662, 663, 695, 694), (649, 650, 682, 681), (663, 664, 696, 695), (650, 651, 683, 682), (664, 665, 697, 696), (651, 652, 684, 683), (665, 666, 698, 697), (652, 653, 685, 684), (666, 667, 699, 698), (653, 654, 686, 685), (640, 641, 673, 672), (667, 668, 700, 699), (654, 655, 687, 686), (641, 642, 674, 673), (668, 669, 701, 700), (655, 656, 688, 687), (726, 725, 757, 758), (713, 712, 744, 745), (727, 726, 758, 759), (714, 713, 745, 746), (728, 727, 759, 760), (715, 714, 746, 747), (729, 728, 760, 761), (716, 715, 747, 748), (730, 729, 761, 762), (717, 716, 748, 749), (731, 730, 762, 763), (718, 717, 749, 750), (704, 705, 737, 736), (732, 731, 763, 764), (719, 718, 750, 751), (706, 704, 736, 738), (733, 732, 764, 765), (720, 719, 751, 752), (707, 706, 738, 739), (734, 733, 765, 766), (721, 720, 752, 753), (708, 707, 739, 740), (735, 734, 766, 767), (722, 721, 753, 754), (709, 708, 740, 741), (705, 735, 767, 737), (723, 722, 754, 755), (710, 709, 741, 742), (724, 723, 755, 756), (711, 710, 742, 743), (725, 724, 756, 757), (712, 711, 743, 744), (178, 177, 721, 722), (198, 199, 743, 742), (179, 178, 722, 723), (199, 200, 744, 743), (180, 179, 723, 724), (200, 201, 745, 744), (181, 180, 724, 725), (201, 202, 746, 745), (182, 181, 725, 726), (202, 203, 747, 746), (183, 182, 726, 727), (203, 204, 748, 747), (184, 183, 727, 728), (204, 205, 749, 748), (185, 184, 728, 729), (205, 206, 750, 749), (186, 185, 729, 730), (206, 207, 751, 750), (187, 186, 730, 731), (161, 160, 705, 704), (207, 208, 752, 751), (188, 187, 731, 732), (162, 161, 704, 706), (208, 209, 753, 752), (189, 188, 732, 733), (163, 162, 706, 707), (209, 210, 754, 753), (190, 189, 733, 734), (164, 163, 707, 708), (210, 211, 755, 754), (191, 190, 734, 735), (165, 164, 708, 709), (284, 285, 828, 829), (258, 259, 802, 803), (239, 238, 783, 782), (265, 233, 776, 808), (279, 247, 790, 822), (286, 287, 830, 831), (260, 261, 804, 805), (241, 240, 785, 784), (234, 266, 811, 779), (248, 280, 825, 793), (224, 256, 801, 769), (262, 263, 806, 807), (243, 242, 787, 786), (267, 235, 778, 810), (257, 225, 768, 800), (281, 249, 792, 824), (283, 251, 794, 826), (264, 265, 808, 809), (245, 244, 789, 788), (236, 268, 813, 781), (252, 284, 829, 797), (250, 282, 827, 795), (238, 270, 815, 783), (266, 267, 810, 811), (247, 246, 791, 790), (269, 237, 780, 812), (271, 239, 782, 814), (226, 258, 803, 771), (268, 269, 812, 813), (249, 248, 793, 792), (285, 253, 796, 828), (240, 272, 817, 785), (270, 271, 814, 815), (251, 250, 795, 794), (225, 224, 769, 768), (259, 227, 770, 802), (254, 286, 831, 799), (272, 273, 816, 817), (253, 252, 797, 796), (227, 226, 771, 770), (273, 241, 784, 816), (228, 260, 805, 773), (274, 275, 818, 819), (255, 254, 799, 798), (229, 228, 773, 772), (287, 255, 798, 830), (242, 274, 819, 787), (276, 277, 820, 821), (838, 839, 871, 870), (852, 853, 885, 884), (840, 841, 873, 872), (854, 855, 887, 886), (842, 843, 875, 874), (856, 857, 889, 888), (844, 845, 877, 876), (858, 859, 891, 890), (832, 833, 865, 864), (846, 847, 879, 878), (860, 861, 893, 892), (834, 835, 867, 866), (848, 849, 881, 880), (862, 863, 895, 894), (836, 837, 869, 868), (850, 851, 883, 882), (909, 908, 940, 941), (923, 922, 954, 955), (910, 909, 941, 942), (896, 897, 929, 928), (924, 923, 955, 956), (911, 910, 942, 943), (898, 896, 928, 930), (925, 924, 956, 957), (912, 911, 943, 944), (899, 898, 930, 931), (926, 925, 957, 958), (913, 912, 944, 945), (900, 899, 931, 932), (927, 926, 958, 959), (914, 913, 945, 946), (901, 900, 932, 933), (897, 927, 959, 929), (915, 914, 946, 947), (902, 901, 933, 934), (916, 915, 947, 948), (903, 902, 934, 935), (917, 916, 948, 949), (904, 903, 935, 936), (918, 917, 949, 950), (905, 904, 936, 937), (919, 918, 950, 951), (906, 905, 937, 938), (920, 919, 951, 952), (907, 906, 938, 939), (921, 920, 952, 953), (908, 907, 939, 940), (922, 921, 953, 954), (316, 348, 893, 861), (410, 411, 955, 954), (320, 321, 864, 865), (335, 303, 846, 878), (411, 412, 956, 955), (303, 302, 847, 846), (290, 322, 867, 835), (412, 413, 957, 956), (322, 323, 866, 867), (349, 317, 860, 892), (413, 414, 958, 957), (305, 304, 849, 848), (304, 336, 881, 849), (414, 415, 959, 958), (324, 325, 868, 869), (323, 291, 834, 866), (415, 384, 929, 959), (307, 306, 851, 850), (318, 350, 895, 863), (326, 327, 870, 871), (337, 305, 848, 880), (309, 308, 853, 852), (292, 324, 869, 837), (328, 329, 872, 873), (351, 319, 862, 894), (311, 310, 855, 854), (306, 338, 883, 851), (330, 331, 874, 875), (325, 293, 836, 868), (313, 312, 857, 856), (339, 307, 850, 882), (332, 333, 876, 877), (353, 352, 897, 896), (315, 314, 859, 858), (354, 353, 896, 898), (334, 335, 878, 879), (355, 354, 898, 899), (317, 316, 861, 860), (356, 355, 899, 900), (336, 337, 880, 881), (357, 356, 900, 901), (319, 318, 863, 862), (358, 357, 901, 902), (338, 339, 882, 883), (359, 358, 902, 903), (360, 359, 903, 904), (340, 341, 884, 885), (361, 360, 904, 905), (362, 361, 905, 906), (342, 343, 886, 887), (363, 362, 906, 907), (364, 363, 907, 908), (344, 345, 888, 889), (365, 364, 908, 909), (384, 385, 928, 929), (366, 365, 909, 910), (346, 347, 890, 891), (385, 386, 930, 928), (367, 366, 910, 911), (386, 387, 931, 930), (368, 367, 911, 912), (348, 349, 892, 893), (387, 388, 932, 931), (369, 368, 912, 913), (388, 389, 933, 932), (370, 369, 913, 914), (350, 351, 894, 895), (389, 390, 934, 933), (371, 370, 914, 915), (390, 391, 935, 934), (372, 371, 915, 916), (294, 326, 871, 839), (391, 392, 936, 935), (373, 372, 916, 917), (327, 295, 838, 870), (392, 393, 937, 936), (374, 373, 917, 918), (308, 340, 885, 853), (393, 394, 938, 937), (375, 374, 918, 919), (452, 451, 995, 996), (478, 477, 1021, 1022), (964, 965, 1029, 1028), (990, 991, 1055, 1054), (451, 450, 994, 995), (477, 476, 1020, 1021), (963, 964, 1028, 1027), (989, 990, 1054, 1053), (450, 449, 992, 994), (476, 475, 1019, 1020), (962, 963, 1027, 1026), (988, 989, 1053, 1052), (449, 448, 993, 992), (475, 474, 1018, 1019), (961, 962, 1026, 1024), (987, 988, 1052, 1051), (474, 473, 1017, 1018), (960, 961, 1024, 1025), (986, 987, 1051, 1050), (473, 472, 1016, 1017), (985, 986, 1050, 1049), (472, 471, 1015, 1016), (984, 985, 1049, 1048), (471, 470, 1014, 1015), (983, 984, 1048, 1047), (470, 469, 1013, 1014), (982, 983, 1047, 1046), (469, 468, 1012, 1013), (981, 982, 1046, 1045), (468, 467, 1011, 1012), (980, 981, 1045, 1044), (467, 466, 1010, 1011), (1007, 1006, 1038, 1039), (994, 992, 1024, 1026), (1021, 1020, 1052, 1053), (1008, 1007, 1039, 1040), (995, 994, 1026, 1027), (1022, 1021, 1053, 1054), (1009, 1008, 1040, 1041), (996, 995, 1027, 1028), (1023, 1022, 1054, 1055), (1010, 1009, 1041, 1042), (997, 996, 1028, 1029), (993, 1023, 1055, 1025), (1011, 1010, 1042, 1043), (998, 997, 1029, 1030), (1012, 1011, 1043, 1044), (999, 998, 1030, 1031), (1013, 1012, 1044, 1045), (1000, 999, 1031, 1032), (1014, 1013, 1045, 1046), (1001, 1000, 1032, 1033), (1015, 1014, 1046, 1047), (1002, 1001, 1033, 1034), (1016, 1015, 1047, 1048), (1003, 1002, 1034, 1035), (1017, 1016, 1048, 1049), (1004, 1003, 1035, 1036), (1018, 1017, 1049, 1050), (1005, 1004, 1036, 1037), (1019, 1018, 1050, 1051), (1006, 1005, 1037, 1038), (992, 993, 1025, 1024), (1020, 1019, 1051, 1052), (991, 960, 1025, 1055), (965, 966, 1030, 1029), (479, 478, 1022, 1023), (453, 452, 996, 997), (966, 967, 1031, 1030), (448, 479, 1023, 993), (454, 453, 997, 998), (967, 968, 1032, 1031), (455, 454, 998, 999), (968, 969, 1033, 1032), (456, 455, 999, 1000), (969, 970, 1034, 1033), (457, 456, 1000, 1001), (970, 971, 1035, 1034), (458, 457, 1001, 1002), (971, 972, 1036, 1035), (459, 458, 1002, 1003), (972, 973, 1037, 1036), (460, 459, 1003, 1004), (973, 974, 1038, 1037), (461, 460, 1004, 1005), (974, 975, 1039, 1038), (462, 461, 1005, 1006), (975, 976, 1040, 1039), (463, 462, 1006, 1007), (976, 977, 1041, 1040), (464, 463, 1007, 1008), (977, 978, 1042, 1041), (465, 464, 1008, 1009), (978, 979, 1043, 1042), (466, 465, 1009, 1010), (979, 980, 1044, 1043), (984, 983, 1079, 1080), (971, 970, 1066, 1067), (985, 984, 1080, 1081), (972, 971, 1067, 1068), (986, 985, 1081, 1082), (973, 972, 1068, 1069), (987, 986, 1082, 1083), (974, 973, 1069, 1070), (961, 960, 1056, 1057), (988, 987, 1083, 1084), (975, 974, 1070, 1071), (962, 961, 1057, 1058), (989, 988, 1084, 1085), (976, 975, 1071, 1072), (963, 962, 1058, 1059), (990, 989, 1085, 1086), (977, 976, 1072, 1073), (964, 963, 1059, 1060), (991, 990, 1086, 1087), (978, 977, 1073, 1074), (965, 964, 1060, 1061), (960, 991, 1087, 1056), (979, 978, 1074, 1075), (966, 965, 1061, 1062), (980, 979, 1075, 1076), (967, 966, 1062, 1063), (981, 980, 1076, 1077), (968, 967, 1063, 1064), (982, 981, 1077, 1078), (969, 968, 1064, 1065), (983, 982, 1078, 1079), (970, 969, 1065, 1066), (1057, 1056, 1088, 1089), (1103, 1104, 1167, 1168), (1071, 1070, 1102, 1103), (1059, 1091, 1156, 1148), (1085, 1084, 1116, 1117), (1104, 1072, 1136, 1167), (1059, 1058, 1090, 1091), (1082, 1081, 1125, 1126), (1073, 1072, 1104, 1105), (1101, 1102, 1165, 1166), (1087, 1086, 1118, 1119), (1085, 1117, 1182, 1121), (1061, 1060, 1092, 1093), (1090, 1058, 1151, 1153), (1075, 1074, 1106, 1107), (1080, 1079, 1127, 1128), (1099, 1100, 1163, 1164), (1063, 1062, 1094, 1095), (1077, 1076, 1108, 1109), (1102, 1070, 1139, 1165), (1069, 1101, 1166, 1138), (1065, 1064, 1096, 1097), (1079, 1078, 1110, 1111), (1071, 1103, 1168, 1135), (1114, 1082, 1126, 1177), (1067, 1066, 1098, 1099), (1081, 1080, 1112, 1113), (1078, 1077, 1129, 1130), (1097, 1098, 1161, 1162), (1069, 1068, 1100, 1101), (1083, 1082, 1114, 1115), (1083, 1115, 1180, 1123), (1088, 1119, 1118, 1137), (1094, 1093, 1092, 1137), (1091, 1090, 1137, 1092), (1108, 1107, 1106, 1137), (1126, 1125, 1178, 1177), (1096, 1095, 1094, 1137), (1141, 1140, 1164, 1163), (1128, 1127, 1176, 1175), (1110, 1109, 1108, 1137), (1098, 1097, 1096, 1137), (1143, 1142, 1162, 1161), (1130, 1129, 1174, 1173), (1112, 1111, 1110, 1137), (1100, 1099, 1098, 1137), (1145, 1144, 1160, 1159), (1132, 1131, 1172, 1171), (1114, 1113, 1112, 1137), (1102, 1101, 1100, 1137), (1147, 1146, 1158, 1157), (1120, 1152, 1184, 1183), (1116, 1115, 1114, 1137), (1090, 1089, 1088, 1137), (1134, 1133, 1170, 1169), (1104, 1103, 1102, 1137), (1149, 1148, 1156, 1155), (1118, 1117, 1116, 1137), (1122, 1121, 1182, 1181), (1124, 1123, 1180, 1179), (1136, 1135, 1168, 1167), (1139, 1138, 1166, 1165), (1151, 1150, 1154, 1153), (1084, 1083, 1123, 1124), (1105, 1104, 1137, 1106), (1058, 1057, 1150, 1151), (1118, 1086, 1122, 1181), (1073, 1105, 1170, 1133), (1105, 1106, 1169, 1170), (1086, 1085, 1121, 1122), (1060, 1059, 1148, 1149), (1092, 1060, 1149, 1155), (1087, 1119, 1184, 1152), (1107, 1108, 1171, 1172), (1056, 1087, 1152, 1120), (1062, 1061, 1146, 1147), (1106, 1074, 1134, 1169), (1061, 1093, 1158, 1146), (1109, 1110, 1173, 1174), (1064, 1063, 1144, 1145), (1075, 1107, 1172, 1131), (1094, 1062, 1147, 1157), (1111, 1112, 1175, 1176), (1066, 1065, 1142, 1143), (1108, 1076, 1132, 1171), (1063, 1095, 1160, 1144), (1113, 1114, 1177, 1178), (1068, 1067, 1140, 1141), (1077, 1109, 1174, 1129), (1096, 1064, 1145, 1159), (1115, 1116, 1179, 1180), (1089, 1090, 1153, 1154), (1070, 1069, 1138, 1139), (1110, 1078, 1130, 1173), (1065, 1097, 1162, 1142), (1117, 1118, 1181, 1182), (1091, 1092, 1155, 1156), (1072, 1071, 1135, 1136), (1079, 1111, 1176, 1127), (1098, 1066, 1143, 1161), (1119, 1088, 1183, 1184), (1093, 1094, 1157, 1158), (1074, 1073, 1133, 1134), (1112, 1080, 1128, 1175), (1057, 1089, 1154, 1150), (1067, 1099, 1164, 1140), (1088, 1056, 1120, 1183), (1095, 1096, 1159, 1160), (1076, 1075, 1131, 1132), (1081, 1113, 1178, 1125), (1116, 1084, 1124, 1179), (1100, 1068, 1141, 1163)])
me_x_1.polygons.foreach_set('use_smooth', [True] * 1120)
me_x_1.use_remesh_preserve_volume = False
me_x_1.use_remesh_preserve_attributes = False
me_x_1.use_mirror_vertex_groups = False
me_x_1.update()

# ---- objects
ob_001 = bpy.data.objects.new('Плоскость.001', me_001)
ob_target = bpy.data.objects.new('target', me_x)
ob_dish = bpy.data.objects.new('Dish', me_x_1)
ob_lamp = bpy.data.objects.new('Lamp', light_lamp)
ob_camera = bpy.data.objects.new('Camera', cam_camera)

# ---- transforms, parenting, visibility, modifiers, constraints
ob_001.location = (0.0, 0.0, -0.3366)
ob_001.scale = (1.686, 1.686, 1.686)
ob_001.lineart.crease_threshold = 0.0
ob_target.location = (0.0, 0.0, 0.123)
ob_target.scale = (1.099, 1.099, 1.099)
ob_target.hide_viewport = True
ob_target.lineart.crease_threshold = 0.0
ob_dish.location = (0.0, 0.0, 0.0)
ob_dish.lineart.crease_threshold = 0.0
_m = ob_dish.modifiers.new('Subsurf', 'SUBSURF')
_m.uv_smooth = 'PRESERVE_CORNERS'
_m.quality = 0
_m.levels = 0
_m.render_levels = 0
_m.show_only_control_edges = False
_m = ob_dish.modifiers.new('EdgeSplit', 'EDGE_SPLIT')
ob_lamp.location = (4.076, 1.005, 5.904)
ob_lamp.rotation_euler = (0.6503, 0.05522, 1.866)
ob_lamp.lock_rotations_4d = False
ob_lamp.empty_display_type = 'ARROWS'
ob_lamp.color = (0.0, 0.0, 0.0, 0.0)
ob_lamp.lineart.crease_threshold = 0.0
ob_camera.location = (7.481, -6.508, 5.344)
ob_camera.rotation_euler = (1.109, 0.0, 0.8149)
ob_camera.lock_rotations_4d = False
ob_camera.empty_display_type = 'ARROWS'
ob_camera.color = (0.0, 0.0, 0.0, 0.0)
ob_camera.display_type = 'WIRE'
ob_camera.lineart.crease_threshold = 0.0

# ---- collection membership
col_collection_1.objects.link(ob_001)
col_collection_1.objects.link(ob_target)
col_collection_1.objects.link(ob_dish)
col_collection_1.objects.link(ob_lamp)
col_collection_1.objects.link(ob_camera)

# ---- scene / render settings (as saved in the file)
scene.camera = ob_camera
scene.frame_start = 1; scene.frame_end = 250; scene.frame_set(1)
scene.render.engine = 'CYCLES'
scene.render.resolution_percentage = 50
scene.render.dither_intensity = 0.0
scene.cycles.use_denoising = False
scene.cycles.samples = 256
scene.cycles.sampling_pattern = 'TABULATED_SOBOL'
scene.cycles.use_adaptive_sampling = False
scene.cycles.use_light_tree = False
scene.cycles.blur_glossy = 0.0
scene.cycles.sample_clamp_indirect = 0.0
scene.cycles.bake_type = 'AO'
scene.view_settings.view_transform = 'Standard'
bpy.context.view_layer.update()
